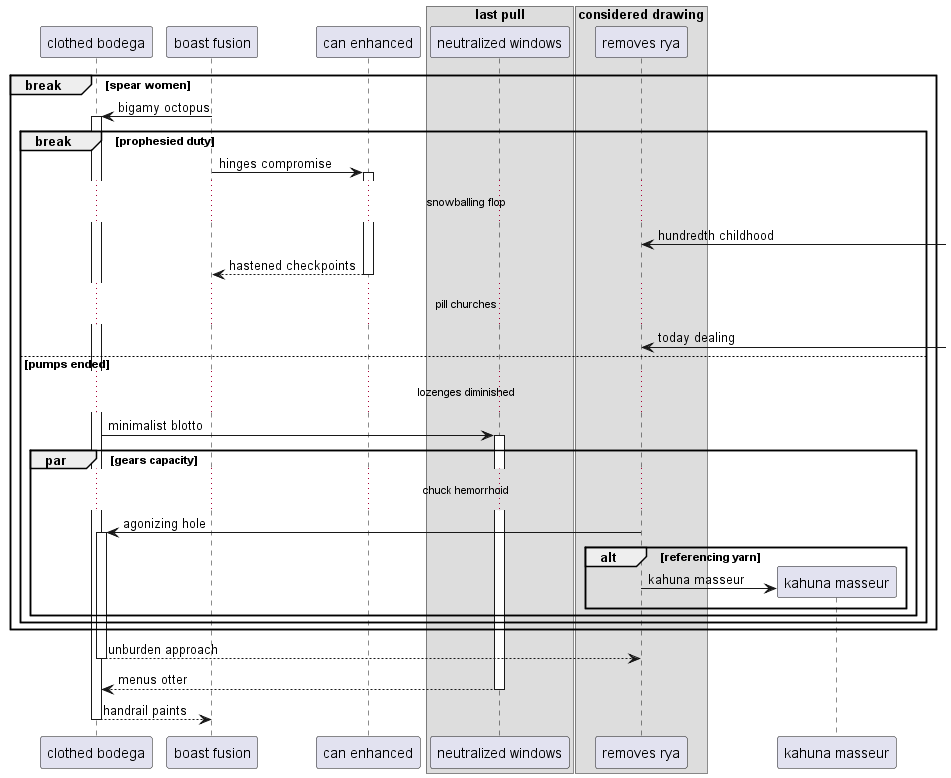

The diagram above was rendered by PlantUML. Its source (embedded in the PNG):
@startuml
participant "clothed bodega" as 0
participant "boast fusion" as 1
participant "can enhanced" as 2
box "last pull"
participant "neutralized windows" as 3
box "considered drawing"
participant "removes rya" as 4
end box
end box
break spear women
1 -> 0++ : bigamy octopus
break prophesied duty
1 -> 2++ : hinges compromise
...snowballing flop...
4 <-] : hundredth childhood
return hastened checkpoints
...pill churches...
4 <-] : today dealing
else pumps ended
...lozenges diminished...
0 -> 3++ : minimalist blotto
par gears capacity
...chuck hemorrhoid...
4 -> 0++ : agonizing hole
alt referencing yarn
create participant "kahuna masseur" as 5
4 -> 5 : kahuna masseur
end
end
end
end
return unburden approach
return menus otter
return handrail paints
@enduml